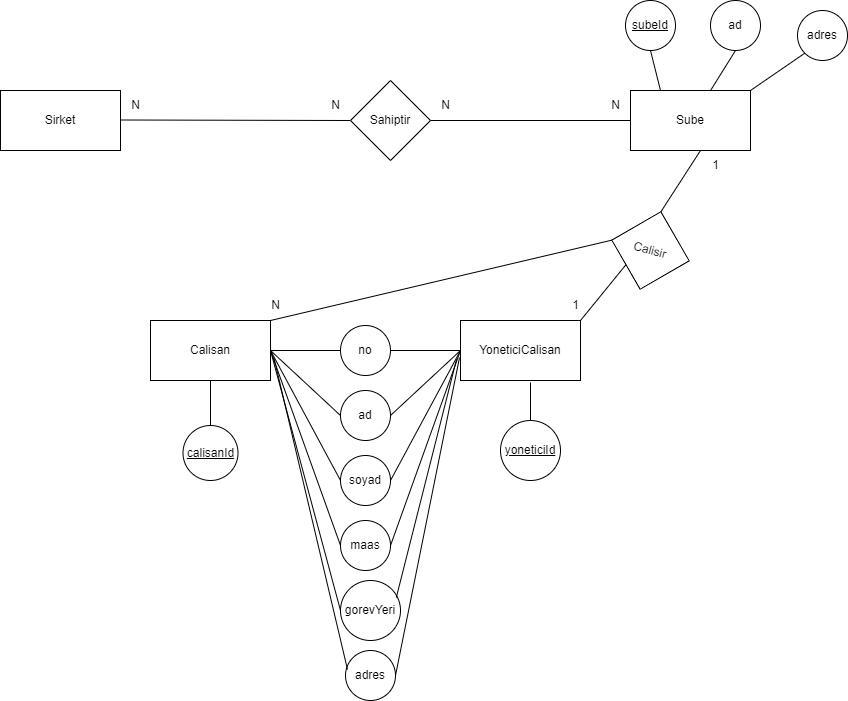

The diagram above was exported from draw.io. Its source (the exported page's mxGraphModel, read from the mxfile embedded in the PNG):
<mxGraphModel dx="1248" dy="569" grid="1" gridSize="10" guides="1" tooltips="1" connect="1" arrows="1" fold="1" page="1" pageScale="1" pageWidth="827" pageHeight="1169" math="0" shadow="0">
  <root>
    <mxCell id="0" />
    <mxCell id="1" parent="0" />
    <mxCell id="f9sQkaZpeEPKfdISYxy5-1" value="Sirket" style="rounded=0;whiteSpace=wrap;html=1;" vertex="1" parent="1">
      <mxGeometry x="30" y="170" width="120" height="60" as="geometry" />
    </mxCell>
    <mxCell id="f9sQkaZpeEPKfdISYxy5-2" value="Sube" style="rounded=0;whiteSpace=wrap;html=1;" vertex="1" parent="1">
      <mxGeometry x="660" y="170" width="120" height="60" as="geometry" />
    </mxCell>
    <mxCell id="f9sQkaZpeEPKfdISYxy5-3" value="Calisan" style="rounded=0;whiteSpace=wrap;html=1;" vertex="1" parent="1">
      <mxGeometry x="180" y="400" width="120" height="60" as="geometry" />
    </mxCell>
    <mxCell id="f9sQkaZpeEPKfdISYxy5-4" value="YoneticiCalisan" style="rounded=0;whiteSpace=wrap;html=1;" vertex="1" parent="1">
      <mxGeometry x="490" y="400" width="120" height="60" as="geometry" />
    </mxCell>
    <mxCell id="f9sQkaZpeEPKfdISYxy5-5" value="" style="endArrow=none;html=1;rounded=0;entryX=0;entryY=0.5;entryDx=0;entryDy=0;" edge="1" parent="1" target="f9sQkaZpeEPKfdISYxy5-6">
      <mxGeometry width="50" height="50" relative="1" as="geometry">
        <mxPoint x="150" y="199.5" as="sourcePoint" />
        <mxPoint x="230" y="199.5" as="targetPoint" />
      </mxGeometry>
    </mxCell>
    <mxCell id="f9sQkaZpeEPKfdISYxy5-6" value="Sahiptir" style="rhombus;whiteSpace=wrap;html=1;" vertex="1" parent="1">
      <mxGeometry x="380" y="160" width="80" height="80" as="geometry" />
    </mxCell>
    <mxCell id="f9sQkaZpeEPKfdISYxy5-7" value="N" style="text;html=1;align=center;verticalAlign=middle;resizable=0;points=[];autosize=1;strokeColor=none;fillColor=none;" vertex="1" parent="1">
      <mxGeometry x="150" y="170" width="30" height="30" as="geometry" />
    </mxCell>
    <mxCell id="f9sQkaZpeEPKfdISYxy5-8" value="N" style="text;html=1;align=center;verticalAlign=middle;resizable=0;points=[];autosize=1;strokeColor=none;fillColor=none;" vertex="1" parent="1">
      <mxGeometry x="350" y="170" width="30" height="30" as="geometry" />
    </mxCell>
    <mxCell id="f9sQkaZpeEPKfdISYxy5-9" value="" style="endArrow=none;html=1;rounded=0;entryX=0;entryY=0.5;entryDx=0;entryDy=0;" edge="1" parent="1" target="f9sQkaZpeEPKfdISYxy5-2">
      <mxGeometry width="50" height="50" relative="1" as="geometry">
        <mxPoint x="460" y="200" as="sourcePoint" />
        <mxPoint x="510" y="150" as="targetPoint" />
      </mxGeometry>
    </mxCell>
    <mxCell id="f9sQkaZpeEPKfdISYxy5-10" value="N" style="text;html=1;align=center;verticalAlign=middle;resizable=0;points=[];autosize=1;strokeColor=none;fillColor=none;" vertex="1" parent="1">
      <mxGeometry x="460" y="170" width="30" height="30" as="geometry" />
    </mxCell>
    <mxCell id="f9sQkaZpeEPKfdISYxy5-11" value="N" style="text;html=1;align=center;verticalAlign=middle;resizable=0;points=[];autosize=1;strokeColor=none;fillColor=none;" vertex="1" parent="1">
      <mxGeometry x="630" y="170" width="30" height="30" as="geometry" />
    </mxCell>
    <mxCell id="f9sQkaZpeEPKfdISYxy5-12" value="Calisir" style="rhombus;whiteSpace=wrap;html=1;rotation=15;" vertex="1" parent="1">
      <mxGeometry x="640" y="290" width="80" height="80" as="geometry" />
    </mxCell>
    <mxCell id="f9sQkaZpeEPKfdISYxy5-14" value="" style="endArrow=none;html=1;rounded=0;entryX=0.5;entryY=1;entryDx=0;entryDy=0;exitX=0.5;exitY=0;exitDx=0;exitDy=0;" edge="1" parent="1" source="f9sQkaZpeEPKfdISYxy5-12">
      <mxGeometry width="50" height="50" relative="1" as="geometry">
        <mxPoint x="690" y="265" as="sourcePoint" />
        <mxPoint x="730" y="230" as="targetPoint" />
      </mxGeometry>
    </mxCell>
    <mxCell id="f9sQkaZpeEPKfdISYxy5-15" value="" style="endArrow=none;html=1;rounded=0;entryX=0;entryY=1;entryDx=0;entryDy=0;" edge="1" parent="1" target="f9sQkaZpeEPKfdISYxy5-12">
      <mxGeometry width="50" height="50" relative="1" as="geometry">
        <mxPoint x="610" y="400" as="sourcePoint" />
        <mxPoint x="655" y="340" as="targetPoint" />
      </mxGeometry>
    </mxCell>
    <mxCell id="f9sQkaZpeEPKfdISYxy5-16" value="1" style="text;html=1;align=center;verticalAlign=middle;resizable=0;points=[];autosize=1;strokeColor=none;fillColor=none;" vertex="1" parent="1">
      <mxGeometry x="730" y="230" width="30" height="30" as="geometry" />
    </mxCell>
    <mxCell id="f9sQkaZpeEPKfdISYxy5-17" value="1" style="text;html=1;align=center;verticalAlign=middle;resizable=0;points=[];autosize=1;strokeColor=none;fillColor=none;" vertex="1" parent="1">
      <mxGeometry x="590" y="370" width="30" height="30" as="geometry" />
    </mxCell>
    <mxCell id="f9sQkaZpeEPKfdISYxy5-18" value="no" style="ellipse;whiteSpace=wrap;html=1;aspect=fixed;" vertex="1" parent="1">
      <mxGeometry x="370" y="405" width="50" height="50" as="geometry" />
    </mxCell>
    <mxCell id="f9sQkaZpeEPKfdISYxy5-19" value="ad" style="ellipse;whiteSpace=wrap;html=1;aspect=fixed;" vertex="1" parent="1">
      <mxGeometry x="370" y="470" width="50" height="50" as="geometry" />
    </mxCell>
    <mxCell id="f9sQkaZpeEPKfdISYxy5-20" value="soyad" style="ellipse;whiteSpace=wrap;html=1;aspect=fixed;" vertex="1" parent="1">
      <mxGeometry x="370" y="535" width="50" height="50" as="geometry" />
    </mxCell>
    <mxCell id="f9sQkaZpeEPKfdISYxy5-21" value="adres" style="ellipse;whiteSpace=wrap;html=1;aspect=fixed;" vertex="1" parent="1">
      <mxGeometry x="375" y="730" width="50" height="50" as="geometry" />
    </mxCell>
    <mxCell id="f9sQkaZpeEPKfdISYxy5-22" value="maas" style="ellipse;whiteSpace=wrap;html=1;aspect=fixed;" vertex="1" parent="1">
      <mxGeometry x="370" y="600" width="50" height="50" as="geometry" />
    </mxCell>
    <mxCell id="f9sQkaZpeEPKfdISYxy5-23" value="gorevYeri" style="ellipse;whiteSpace=wrap;html=1;aspect=fixed;" vertex="1" parent="1">
      <mxGeometry x="370" y="660" width="60" height="60" as="geometry" />
    </mxCell>
    <mxCell id="f9sQkaZpeEPKfdISYxy5-24" value="" style="endArrow=none;html=1;rounded=0;entryX=0;entryY=0.5;entryDx=0;entryDy=0;" edge="1" parent="1" target="f9sQkaZpeEPKfdISYxy5-12">
      <mxGeometry width="50" height="50" relative="1" as="geometry">
        <mxPoint x="300" y="400" as="sourcePoint" />
        <mxPoint x="350" y="350" as="targetPoint" />
      </mxGeometry>
    </mxCell>
    <mxCell id="f9sQkaZpeEPKfdISYxy5-26" value="N" style="text;html=1;align=center;verticalAlign=middle;resizable=0;points=[];autosize=1;strokeColor=none;fillColor=none;" vertex="1" parent="1">
      <mxGeometry x="290" y="370" width="30" height="30" as="geometry" />
    </mxCell>
    <mxCell id="f9sQkaZpeEPKfdISYxy5-27" style="edgeStyle=orthogonalEdgeStyle;rounded=0;orthogonalLoop=1;jettySize=auto;html=1;exitX=0.5;exitY=1;exitDx=0;exitDy=0;" edge="1" parent="1" source="f9sQkaZpeEPKfdISYxy5-22" target="f9sQkaZpeEPKfdISYxy5-22">
      <mxGeometry relative="1" as="geometry" />
    </mxCell>
    <mxCell id="f9sQkaZpeEPKfdISYxy5-30" value="&lt;u&gt;calisanId&lt;/u&gt;" style="ellipse;whiteSpace=wrap;html=1;aspect=fixed;" vertex="1" parent="1">
      <mxGeometry x="212.5" y="505" width="55" height="55" as="geometry" />
    </mxCell>
    <mxCell id="f9sQkaZpeEPKfdISYxy5-31" value="&lt;u&gt;yoneticiId&lt;/u&gt;" style="ellipse;whiteSpace=wrap;html=1;aspect=fixed;" vertex="1" parent="1">
      <mxGeometry x="530" y="500" width="60" height="60" as="geometry" />
    </mxCell>
    <mxCell id="f9sQkaZpeEPKfdISYxy5-32" value="" style="endArrow=none;html=1;rounded=0;entryX=0.5;entryY=1;entryDx=0;entryDy=0;exitX=0.5;exitY=0;exitDx=0;exitDy=0;" edge="1" parent="1" source="f9sQkaZpeEPKfdISYxy5-30" target="f9sQkaZpeEPKfdISYxy5-3">
      <mxGeometry width="50" height="50" relative="1" as="geometry">
        <mxPoint x="200" y="520" as="sourcePoint" />
        <mxPoint x="250" y="470" as="targetPoint" />
      </mxGeometry>
    </mxCell>
    <mxCell id="f9sQkaZpeEPKfdISYxy5-33" value="" style="endArrow=none;html=1;rounded=0;exitX=0.5;exitY=0;exitDx=0;exitDy=0;" edge="1" parent="1" source="f9sQkaZpeEPKfdISYxy5-31">
      <mxGeometry width="50" height="50" relative="1" as="geometry">
        <mxPoint x="560" y="490" as="sourcePoint" />
        <mxPoint x="560" y="462" as="targetPoint" />
      </mxGeometry>
    </mxCell>
    <mxCell id="f9sQkaZpeEPKfdISYxy5-35" value="" style="endArrow=none;html=1;rounded=0;entryX=0;entryY=0.5;entryDx=0;entryDy=0;exitX=1;exitY=0.5;exitDx=0;exitDy=0;" edge="1" parent="1" source="f9sQkaZpeEPKfdISYxy5-3" target="f9sQkaZpeEPKfdISYxy5-18">
      <mxGeometry width="50" height="50" relative="1" as="geometry">
        <mxPoint x="300" y="500" as="sourcePoint" />
        <mxPoint x="350" y="450" as="targetPoint" />
      </mxGeometry>
    </mxCell>
    <mxCell id="f9sQkaZpeEPKfdISYxy5-36" value="" style="endArrow=none;html=1;rounded=0;entryX=0;entryY=0.5;entryDx=0;entryDy=0;exitX=1;exitY=0.5;exitDx=0;exitDy=0;" edge="1" parent="1" source="f9sQkaZpeEPKfdISYxy5-3" target="f9sQkaZpeEPKfdISYxy5-19">
      <mxGeometry width="50" height="50" relative="1" as="geometry">
        <mxPoint x="310" y="520" as="sourcePoint" />
        <mxPoint x="360" y="470" as="targetPoint" />
      </mxGeometry>
    </mxCell>
    <mxCell id="f9sQkaZpeEPKfdISYxy5-37" value="" style="endArrow=none;html=1;rounded=0;entryX=0;entryY=0.5;entryDx=0;entryDy=0;exitX=1;exitY=0.5;exitDx=0;exitDy=0;" edge="1" parent="1" source="f9sQkaZpeEPKfdISYxy5-3" target="f9sQkaZpeEPKfdISYxy5-20">
      <mxGeometry width="50" height="50" relative="1" as="geometry">
        <mxPoint x="230" y="670" as="sourcePoint" />
        <mxPoint x="280" y="620" as="targetPoint" />
      </mxGeometry>
    </mxCell>
    <mxCell id="f9sQkaZpeEPKfdISYxy5-38" value="" style="endArrow=none;html=1;rounded=0;entryX=0;entryY=0.5;entryDx=0;entryDy=0;exitX=1;exitY=0.5;exitDx=0;exitDy=0;" edge="1" parent="1" source="f9sQkaZpeEPKfdISYxy5-3" target="f9sQkaZpeEPKfdISYxy5-22">
      <mxGeometry width="50" height="50" relative="1" as="geometry">
        <mxPoint x="290" y="640" as="sourcePoint" />
        <mxPoint x="340" y="590" as="targetPoint" />
      </mxGeometry>
    </mxCell>
    <mxCell id="f9sQkaZpeEPKfdISYxy5-39" value="" style="endArrow=none;html=1;rounded=0;entryX=0;entryY=0.5;entryDx=0;entryDy=0;exitX=1;exitY=0.5;exitDx=0;exitDy=0;" edge="1" parent="1" source="f9sQkaZpeEPKfdISYxy5-3" target="f9sQkaZpeEPKfdISYxy5-23">
      <mxGeometry width="50" height="50" relative="1" as="geometry">
        <mxPoint x="270" y="680" as="sourcePoint" />
        <mxPoint x="320" y="630" as="targetPoint" />
      </mxGeometry>
    </mxCell>
    <mxCell id="f9sQkaZpeEPKfdISYxy5-42" value="" style="endArrow=none;html=1;rounded=0;exitX=1;exitY=0.5;exitDx=0;exitDy=0;entryX=0;entryY=0.5;entryDx=0;entryDy=0;" edge="1" parent="1" source="f9sQkaZpeEPKfdISYxy5-18" target="f9sQkaZpeEPKfdISYxy5-4">
      <mxGeometry width="50" height="50" relative="1" as="geometry">
        <mxPoint x="440" y="560" as="sourcePoint" />
        <mxPoint x="490" y="510" as="targetPoint" />
      </mxGeometry>
    </mxCell>
    <mxCell id="f9sQkaZpeEPKfdISYxy5-43" value="" style="endArrow=none;html=1;rounded=0;exitX=1;exitY=0.5;exitDx=0;exitDy=0;entryX=0;entryY=0.5;entryDx=0;entryDy=0;" edge="1" parent="1" source="f9sQkaZpeEPKfdISYxy5-19" target="f9sQkaZpeEPKfdISYxy5-4">
      <mxGeometry width="50" height="50" relative="1" as="geometry">
        <mxPoint x="450" y="560" as="sourcePoint" />
        <mxPoint x="500" y="510" as="targetPoint" />
      </mxGeometry>
    </mxCell>
    <mxCell id="f9sQkaZpeEPKfdISYxy5-44" value="" style="endArrow=none;html=1;rounded=0;exitX=1;exitY=0.5;exitDx=0;exitDy=0;entryX=0;entryY=0.5;entryDx=0;entryDy=0;" edge="1" parent="1" source="f9sQkaZpeEPKfdISYxy5-20" target="f9sQkaZpeEPKfdISYxy5-4">
      <mxGeometry width="50" height="50" relative="1" as="geometry">
        <mxPoint x="450" y="570" as="sourcePoint" />
        <mxPoint x="500" y="520" as="targetPoint" />
      </mxGeometry>
    </mxCell>
    <mxCell id="f9sQkaZpeEPKfdISYxy5-45" value="" style="endArrow=none;html=1;rounded=0;entryX=0;entryY=0.5;entryDx=0;entryDy=0;exitX=1;exitY=0.5;exitDx=0;exitDy=0;" edge="1" parent="1" source="f9sQkaZpeEPKfdISYxy5-22" target="f9sQkaZpeEPKfdISYxy5-4">
      <mxGeometry width="50" height="50" relative="1" as="geometry">
        <mxPoint x="430" y="610" as="sourcePoint" />
        <mxPoint x="480" y="560" as="targetPoint" />
      </mxGeometry>
    </mxCell>
    <mxCell id="f9sQkaZpeEPKfdISYxy5-46" value="" style="endArrow=none;html=1;rounded=0;entryX=-0.033;entryY=0.647;entryDx=0;entryDy=0;entryPerimeter=0;exitX=0.93;exitY=0.283;exitDx=0;exitDy=0;exitPerimeter=0;" edge="1" parent="1" source="f9sQkaZpeEPKfdISYxy5-23" target="f9sQkaZpeEPKfdISYxy5-4">
      <mxGeometry width="50" height="50" relative="1" as="geometry">
        <mxPoint x="470" y="660" as="sourcePoint" />
        <mxPoint x="520" y="610" as="targetPoint" />
      </mxGeometry>
    </mxCell>
    <mxCell id="f9sQkaZpeEPKfdISYxy5-47" value="&lt;u&gt;subeId&lt;/u&gt;" style="ellipse;whiteSpace=wrap;html=1;aspect=fixed;" vertex="1" parent="1">
      <mxGeometry x="655" y="80" width="50" height="50" as="geometry" />
    </mxCell>
    <mxCell id="f9sQkaZpeEPKfdISYxy5-48" value="ad" style="ellipse;whiteSpace=wrap;html=1;aspect=fixed;" vertex="1" parent="1">
      <mxGeometry x="740" y="80" width="50" height="50" as="geometry" />
    </mxCell>
    <mxCell id="f9sQkaZpeEPKfdISYxy5-49" value="adres" style="ellipse;whiteSpace=wrap;html=1;aspect=fixed;" vertex="1" parent="1">
      <mxGeometry x="827" y="90" width="50" height="50" as="geometry" />
    </mxCell>
    <mxCell id="f9sQkaZpeEPKfdISYxy5-50" value="" style="endArrow=none;html=1;rounded=0;entryX=0;entryY=1;entryDx=0;entryDy=0;exitX=1;exitY=0;exitDx=0;exitDy=0;" edge="1" parent="1" source="f9sQkaZpeEPKfdISYxy5-2" target="f9sQkaZpeEPKfdISYxy5-49">
      <mxGeometry width="50" height="50" relative="1" as="geometry">
        <mxPoint x="780" y="190" as="sourcePoint" />
        <mxPoint x="830" y="140" as="targetPoint" />
      </mxGeometry>
    </mxCell>
    <mxCell id="f9sQkaZpeEPKfdISYxy5-51" value="" style="endArrow=none;html=1;rounded=0;entryX=0.5;entryY=1;entryDx=0;entryDy=0;exitX=0.667;exitY=0;exitDx=0;exitDy=0;exitPerimeter=0;" edge="1" parent="1" source="f9sQkaZpeEPKfdISYxy5-2" target="f9sQkaZpeEPKfdISYxy5-48">
      <mxGeometry width="50" height="50" relative="1" as="geometry">
        <mxPoint x="690" y="170" as="sourcePoint" />
        <mxPoint x="740" y="120" as="targetPoint" />
      </mxGeometry>
    </mxCell>
    <mxCell id="f9sQkaZpeEPKfdISYxy5-52" value="" style="endArrow=none;html=1;rounded=0;entryX=0.5;entryY=1;entryDx=0;entryDy=0;exitX=0.25;exitY=0;exitDx=0;exitDy=0;" edge="1" parent="1" source="f9sQkaZpeEPKfdISYxy5-2" target="f9sQkaZpeEPKfdISYxy5-47">
      <mxGeometry width="50" height="50" relative="1" as="geometry">
        <mxPoint x="560" y="150" as="sourcePoint" />
        <mxPoint x="610" y="100" as="targetPoint" />
      </mxGeometry>
    </mxCell>
    <mxCell id="f9sQkaZpeEPKfdISYxy5-53" value="" style="endArrow=none;html=1;rounded=0;entryX=1.028;entryY=0.617;entryDx=0;entryDy=0;entryPerimeter=0;exitX=0.04;exitY=0.38;exitDx=0;exitDy=0;exitPerimeter=0;" edge="1" parent="1" source="f9sQkaZpeEPKfdISYxy5-21" target="f9sQkaZpeEPKfdISYxy5-3">
      <mxGeometry width="50" height="50" relative="1" as="geometry">
        <mxPoint x="280" y="760" as="sourcePoint" />
        <mxPoint x="330" y="710" as="targetPoint" />
      </mxGeometry>
    </mxCell>
    <mxCell id="f9sQkaZpeEPKfdISYxy5-55" value="" style="endArrow=none;html=1;rounded=0;entryX=-0.008;entryY=0.617;entryDx=0;entryDy=0;entryPerimeter=0;exitX=1;exitY=0.5;exitDx=0;exitDy=0;" edge="1" parent="1" source="f9sQkaZpeEPKfdISYxy5-21" target="f9sQkaZpeEPKfdISYxy5-4">
      <mxGeometry width="50" height="50" relative="1" as="geometry">
        <mxPoint x="490" y="710" as="sourcePoint" />
        <mxPoint x="540" y="660" as="targetPoint" />
      </mxGeometry>
    </mxCell>
  </root>
</mxGraphModel>